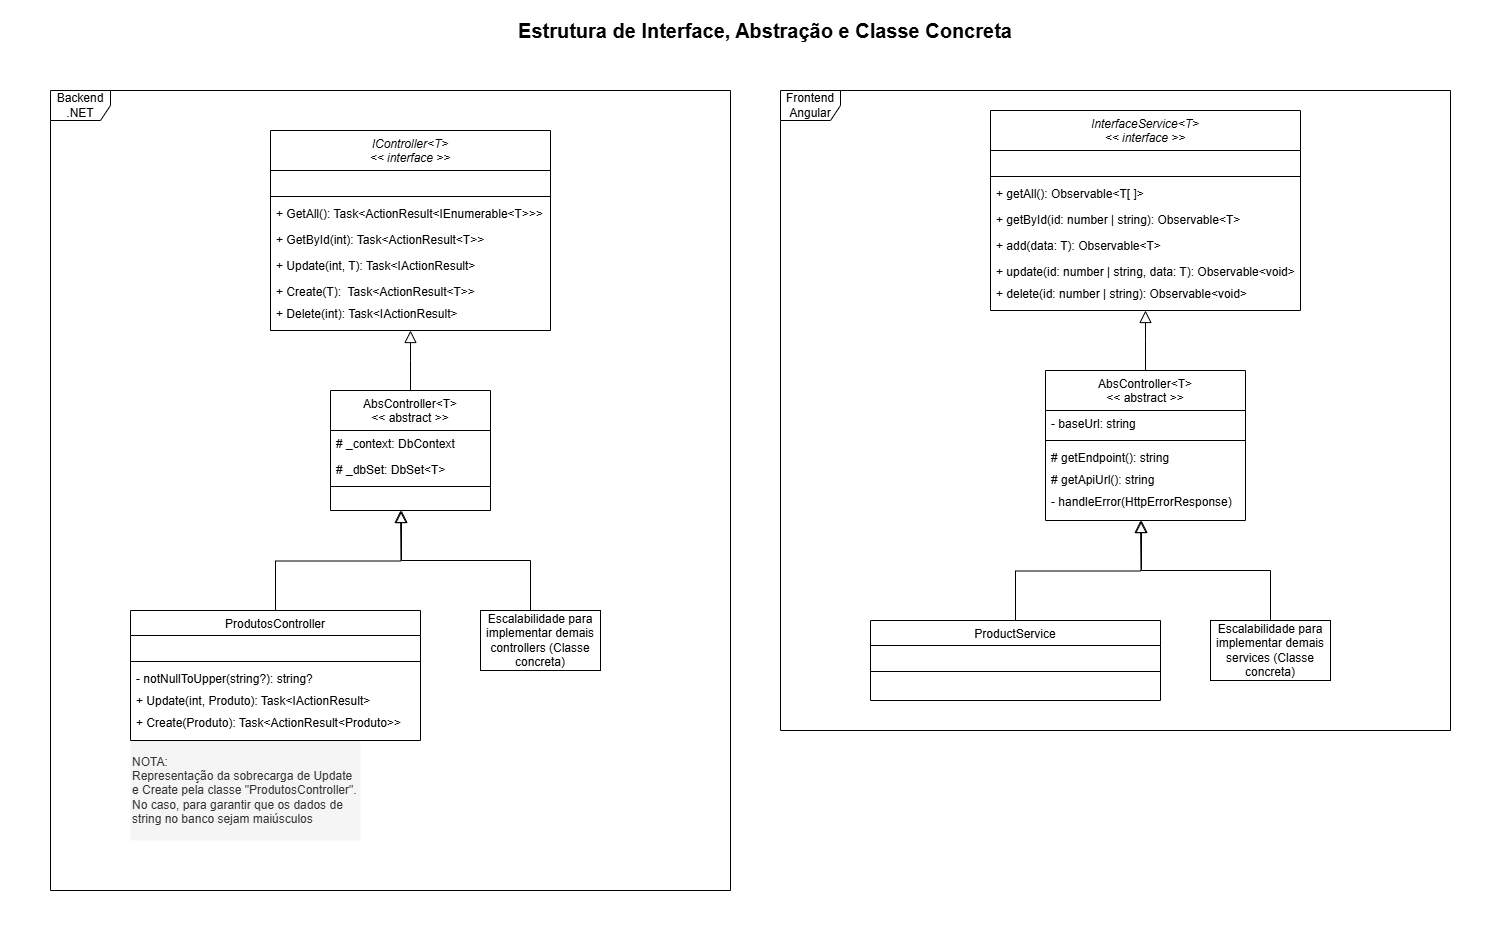

The diagram above was exported from draw.io. Its source (the exported page's mxGraphModel, read from the mxfile embedded in the PNG):
<mxGraphModel dx="2310" dy="1248" grid="1" gridSize="10" guides="1" tooltips="1" connect="1" arrows="1" fold="1" page="1" pageScale="1" pageWidth="827" pageHeight="1169" math="0" shadow="0">
  <root>
    <mxCell id="WIyWlLk6GJQsqaUBKTNV-0" />
    <mxCell id="WIyWlLk6GJQsqaUBKTNV-1" parent="WIyWlLk6GJQsqaUBKTNV-0" />
    <mxCell id="fw6rmPgtwcrNca1a7I4--61" value="" style="rounded=0;whiteSpace=wrap;html=1;fillColor=default;strokeColor=none;" vertex="1" parent="WIyWlLk6GJQsqaUBKTNV-1">
      <mxGeometry width="1490" height="930" as="geometry" />
    </mxCell>
    <mxCell id="fw6rmPgtwcrNca1a7I4--58" value="Backend&lt;br&gt;.NET" style="shape=umlFrame;whiteSpace=wrap;html=1;pointerEvents=0;" vertex="1" parent="WIyWlLk6GJQsqaUBKTNV-1">
      <mxGeometry x="50" y="90" width="680" height="800" as="geometry" />
    </mxCell>
    <mxCell id="fw6rmPgtwcrNca1a7I4--16" value="NOTA:&lt;br&gt;Representação da sobrecarga de Update e Create pela classe &quot;ProdutosController&quot;. No caso, para garantir que os dados de string no banco sejam maiúsculos" style="rounded=0;whiteSpace=wrap;html=1;fillColor=#f5f5f5;fontColor=#333333;strokeColor=none;align=left;" vertex="1" parent="WIyWlLk6GJQsqaUBKTNV-1">
      <mxGeometry x="130" y="740" width="230" height="100" as="geometry" />
    </mxCell>
    <mxCell id="zkfFHV4jXpPFQw0GAbJ--0" value="IController&lt;T&gt;&#10;&lt;&lt; interface &gt;&gt;" style="swimlane;fontStyle=2;align=center;verticalAlign=top;childLayout=stackLayout;horizontal=1;startSize=40;horizontalStack=0;resizeParent=1;resizeLast=0;collapsible=1;marginBottom=0;rounded=0;shadow=0;strokeWidth=1;" parent="WIyWlLk6GJQsqaUBKTNV-1" vertex="1">
      <mxGeometry x="270" y="130" width="280" height="200" as="geometry">
        <mxRectangle x="230" y="140" width="160" height="26" as="alternateBounds" />
      </mxGeometry>
    </mxCell>
    <mxCell id="fw6rmPgtwcrNca1a7I4--4" style="text;align=left;verticalAlign=top;spacingLeft=4;spacingRight=4;overflow=hidden;rotatable=0;points=[[0,0.5],[1,0.5]];portConstraint=eastwest;" vertex="1" parent="zkfFHV4jXpPFQw0GAbJ--0">
      <mxGeometry y="40" width="280" height="22" as="geometry" />
    </mxCell>
    <mxCell id="zkfFHV4jXpPFQw0GAbJ--4" value="" style="line;html=1;strokeWidth=1;align=left;verticalAlign=middle;spacingTop=-1;spacingLeft=3;spacingRight=3;rotatable=0;labelPosition=right;points=[];portConstraint=eastwest;" parent="zkfFHV4jXpPFQw0GAbJ--0" vertex="1">
      <mxGeometry y="62" width="280" height="8" as="geometry" />
    </mxCell>
    <mxCell id="zkfFHV4jXpPFQw0GAbJ--5" value="+ GetAll(): Task&lt;ActionResult&lt;IEnumerable&lt;T&gt;&gt;&gt;" style="text;align=left;verticalAlign=top;spacingLeft=4;spacingRight=4;overflow=hidden;rotatable=0;points=[[0,0.5],[1,0.5]];portConstraint=eastwest;" parent="zkfFHV4jXpPFQw0GAbJ--0" vertex="1">
      <mxGeometry y="70" width="280" height="26" as="geometry" />
    </mxCell>
    <mxCell id="fw6rmPgtwcrNca1a7I4--0" value="+ GetById(int): Task&lt;ActionResult&lt;T&gt;&gt;" style="text;align=left;verticalAlign=top;spacingLeft=4;spacingRight=4;overflow=hidden;rotatable=0;points=[[0,0.5],[1,0.5]];portConstraint=eastwest;" vertex="1" parent="zkfFHV4jXpPFQw0GAbJ--0">
      <mxGeometry y="96" width="280" height="26" as="geometry" />
    </mxCell>
    <mxCell id="fw6rmPgtwcrNca1a7I4--1" value="+ Update(int, T): Task&lt;IActionResult&gt;" style="text;align=left;verticalAlign=top;spacingLeft=4;spacingRight=4;overflow=hidden;rotatable=0;points=[[0,0.5],[1,0.5]];portConstraint=eastwest;" vertex="1" parent="zkfFHV4jXpPFQw0GAbJ--0">
      <mxGeometry y="122" width="280" height="26" as="geometry" />
    </mxCell>
    <mxCell id="fw6rmPgtwcrNca1a7I4--2" value="+ Create(T):  Task&lt;ActionResult&lt;T&gt;&gt;" style="text;align=left;verticalAlign=top;spacingLeft=4;spacingRight=4;overflow=hidden;rotatable=0;points=[[0,0.5],[1,0.5]];portConstraint=eastwest;" vertex="1" parent="zkfFHV4jXpPFQw0GAbJ--0">
      <mxGeometry y="148" width="280" height="22" as="geometry" />
    </mxCell>
    <mxCell id="fw6rmPgtwcrNca1a7I4--3" value="+ Delete(int): Task&lt;IActionResult&gt;" style="text;align=left;verticalAlign=top;spacingLeft=4;spacingRight=4;overflow=hidden;rotatable=0;points=[[0,0.5],[1,0.5]];portConstraint=eastwest;" vertex="1" parent="zkfFHV4jXpPFQw0GAbJ--0">
      <mxGeometry y="170" width="280" height="22" as="geometry" />
    </mxCell>
    <mxCell id="zkfFHV4jXpPFQw0GAbJ--6" value="AbsController&lt;T&gt;&#10;&lt;&lt; abstract &gt;&gt;" style="swimlane;fontStyle=0;align=center;verticalAlign=top;childLayout=stackLayout;horizontal=1;startSize=40;horizontalStack=0;resizeParent=1;resizeLast=0;collapsible=1;marginBottom=0;rounded=0;shadow=0;strokeWidth=1;" parent="WIyWlLk6GJQsqaUBKTNV-1" vertex="1">
      <mxGeometry x="330" y="390" width="160" height="120" as="geometry">
        <mxRectangle x="130" y="380" width="160" height="26" as="alternateBounds" />
      </mxGeometry>
    </mxCell>
    <mxCell id="zkfFHV4jXpPFQw0GAbJ--7" value="# _context: DbContext" style="text;align=left;verticalAlign=top;spacingLeft=4;spacingRight=4;overflow=hidden;rotatable=0;points=[[0,0.5],[1,0.5]];portConstraint=eastwest;" parent="zkfFHV4jXpPFQw0GAbJ--6" vertex="1">
      <mxGeometry y="40" width="160" height="26" as="geometry" />
    </mxCell>
    <mxCell id="zkfFHV4jXpPFQw0GAbJ--8" value="# _dbSet: DbSet&lt;T&gt;" style="text;align=left;verticalAlign=top;spacingLeft=4;spacingRight=4;overflow=hidden;rotatable=0;points=[[0,0.5],[1,0.5]];portConstraint=eastwest;rounded=0;shadow=0;html=0;" parent="zkfFHV4jXpPFQw0GAbJ--6" vertex="1">
      <mxGeometry y="66" width="160" height="26" as="geometry" />
    </mxCell>
    <mxCell id="zkfFHV4jXpPFQw0GAbJ--9" value="" style="line;html=1;strokeWidth=1;align=left;verticalAlign=middle;spacingTop=-1;spacingLeft=3;spacingRight=3;rotatable=0;labelPosition=right;points=[];portConstraint=eastwest;" parent="zkfFHV4jXpPFQw0GAbJ--6" vertex="1">
      <mxGeometry y="92" width="160" height="8" as="geometry" />
    </mxCell>
    <mxCell id="zkfFHV4jXpPFQw0GAbJ--12" value="" style="endArrow=block;endSize=10;endFill=0;shadow=0;strokeWidth=1;rounded=0;curved=0;edgeStyle=elbowEdgeStyle;elbow=vertical;" parent="WIyWlLk6GJQsqaUBKTNV-1" source="zkfFHV4jXpPFQw0GAbJ--6" target="zkfFHV4jXpPFQw0GAbJ--0" edge="1">
      <mxGeometry width="160" relative="1" as="geometry">
        <mxPoint x="250" y="333" as="sourcePoint" />
        <mxPoint x="250" y="333" as="targetPoint" />
      </mxGeometry>
    </mxCell>
    <mxCell id="fw6rmPgtwcrNca1a7I4--13" style="edgeStyle=orthogonalEdgeStyle;rounded=0;orthogonalLoop=1;jettySize=auto;html=1;shadow=0;strokeColor=default;strokeWidth=1;align=center;verticalAlign=middle;fontFamily=Helvetica;fontSize=11;fontColor=default;labelBackgroundColor=default;elbow=vertical;endArrow=block;endFill=0;endSize=10;curved=0;" edge="1" parent="WIyWlLk6GJQsqaUBKTNV-1" source="fw6rmPgtwcrNca1a7I4--5">
      <mxGeometry relative="1" as="geometry">
        <mxPoint x="400" y="510" as="targetPoint" />
      </mxGeometry>
    </mxCell>
    <mxCell id="fw6rmPgtwcrNca1a7I4--5" value="ProdutosController" style="swimlane;fontStyle=0;align=center;verticalAlign=top;childLayout=stackLayout;horizontal=1;startSize=25;horizontalStack=0;resizeParent=1;resizeLast=0;collapsible=1;marginBottom=0;rounded=0;shadow=0;strokeWidth=1;" vertex="1" parent="WIyWlLk6GJQsqaUBKTNV-1">
      <mxGeometry x="130" y="610" width="290" height="130" as="geometry">
        <mxRectangle x="130" y="380" width="160" height="26" as="alternateBounds" />
      </mxGeometry>
    </mxCell>
    <mxCell id="fw6rmPgtwcrNca1a7I4--17" style="text;align=left;verticalAlign=top;spacingLeft=4;spacingRight=4;overflow=hidden;rotatable=0;points=[[0,0.5],[1,0.5]];portConstraint=eastwest;" vertex="1" parent="fw6rmPgtwcrNca1a7I4--5">
      <mxGeometry y="25" width="290" height="22" as="geometry" />
    </mxCell>
    <mxCell id="fw6rmPgtwcrNca1a7I4--8" value="" style="line;html=1;strokeWidth=1;align=left;verticalAlign=middle;spacingTop=-1;spacingLeft=3;spacingRight=3;rotatable=0;labelPosition=right;points=[];portConstraint=eastwest;" vertex="1" parent="fw6rmPgtwcrNca1a7I4--5">
      <mxGeometry y="47" width="290" height="8" as="geometry" />
    </mxCell>
    <mxCell id="fw6rmPgtwcrNca1a7I4--9" value="- notNullToUpper(string?): string?" style="text;align=left;verticalAlign=top;spacingLeft=4;spacingRight=4;overflow=hidden;rotatable=0;points=[[0,0.5],[1,0.5]];portConstraint=eastwest;" vertex="1" parent="fw6rmPgtwcrNca1a7I4--5">
      <mxGeometry y="55" width="290" height="22" as="geometry" />
    </mxCell>
    <mxCell id="fw6rmPgtwcrNca1a7I4--10" value="+ Update(int, Produto): Task&lt;IActionResult&gt;" style="text;align=left;verticalAlign=top;spacingLeft=4;spacingRight=4;overflow=hidden;rotatable=0;points=[[0,0.5],[1,0.5]];portConstraint=eastwest;" vertex="1" parent="fw6rmPgtwcrNca1a7I4--5">
      <mxGeometry y="77" width="290" height="22" as="geometry" />
    </mxCell>
    <mxCell id="fw6rmPgtwcrNca1a7I4--11" value="+ Create(Produto): Task&lt;ActionResult&lt;Produto&gt;&gt;" style="text;align=left;verticalAlign=top;spacingLeft=4;spacingRight=4;overflow=hidden;rotatable=0;points=[[0,0.5],[1,0.5]];portConstraint=eastwest;" vertex="1" parent="fw6rmPgtwcrNca1a7I4--5">
      <mxGeometry y="99" width="290" height="22" as="geometry" />
    </mxCell>
    <mxCell id="fw6rmPgtwcrNca1a7I4--25" style="edgeStyle=orthogonalEdgeStyle;rounded=0;orthogonalLoop=1;jettySize=auto;html=1;shadow=0;strokeColor=default;strokeWidth=1;align=center;verticalAlign=middle;fontFamily=Helvetica;fontSize=11;fontColor=default;labelBackgroundColor=default;elbow=vertical;endArrow=block;endFill=0;endSize=10;curved=0;" edge="1" parent="WIyWlLk6GJQsqaUBKTNV-1" source="fw6rmPgtwcrNca1a7I4--24">
      <mxGeometry relative="1" as="geometry">
        <mxPoint x="400" y="510" as="targetPoint" />
        <Array as="points">
          <mxPoint x="530" y="560" />
          <mxPoint x="401" y="560" />
        </Array>
      </mxGeometry>
    </mxCell>
    <mxCell id="fw6rmPgtwcrNca1a7I4--24" value="Escalabilidade para implementar demais controllers (Classe concreta)" style="rounded=0;whiteSpace=wrap;html=1;" vertex="1" parent="WIyWlLk6GJQsqaUBKTNV-1">
      <mxGeometry x="480" y="610" width="120" height="60" as="geometry" />
    </mxCell>
    <mxCell id="fw6rmPgtwcrNca1a7I4--27" value="InterfaceService&lt;T&gt;&#10;&lt;&lt; interface &gt;&gt;" style="swimlane;fontStyle=2;align=center;verticalAlign=top;childLayout=stackLayout;horizontal=1;startSize=40;horizontalStack=0;resizeParent=1;resizeLast=0;collapsible=1;marginBottom=0;rounded=0;shadow=0;strokeWidth=1;" vertex="1" parent="WIyWlLk6GJQsqaUBKTNV-1">
      <mxGeometry x="990" y="110" width="310" height="200" as="geometry">
        <mxRectangle x="230" y="140" width="160" height="26" as="alternateBounds" />
      </mxGeometry>
    </mxCell>
    <mxCell id="fw6rmPgtwcrNca1a7I4--28" style="text;align=left;verticalAlign=top;spacingLeft=4;spacingRight=4;overflow=hidden;rotatable=0;points=[[0,0.5],[1,0.5]];portConstraint=eastwest;" vertex="1" parent="fw6rmPgtwcrNca1a7I4--27">
      <mxGeometry y="40" width="310" height="22" as="geometry" />
    </mxCell>
    <mxCell id="fw6rmPgtwcrNca1a7I4--29" value="" style="line;html=1;strokeWidth=1;align=left;verticalAlign=middle;spacingTop=-1;spacingLeft=3;spacingRight=3;rotatable=0;labelPosition=right;points=[];portConstraint=eastwest;" vertex="1" parent="fw6rmPgtwcrNca1a7I4--27">
      <mxGeometry y="62" width="310" height="8" as="geometry" />
    </mxCell>
    <mxCell id="fw6rmPgtwcrNca1a7I4--30" value="+ getAll(): Observable&lt;T[ ]&gt;" style="text;align=left;verticalAlign=top;spacingLeft=4;spacingRight=4;overflow=hidden;rotatable=0;points=[[0,0.5],[1,0.5]];portConstraint=eastwest;" vertex="1" parent="fw6rmPgtwcrNca1a7I4--27">
      <mxGeometry y="70" width="310" height="26" as="geometry" />
    </mxCell>
    <mxCell id="fw6rmPgtwcrNca1a7I4--31" value="+ getById(id: number | string): Observable&lt;T&gt;" style="text;align=left;verticalAlign=top;spacingLeft=4;spacingRight=4;overflow=hidden;rotatable=0;points=[[0,0.5],[1,0.5]];portConstraint=eastwest;" vertex="1" parent="fw6rmPgtwcrNca1a7I4--27">
      <mxGeometry y="96" width="310" height="26" as="geometry" />
    </mxCell>
    <mxCell id="fw6rmPgtwcrNca1a7I4--32" value="+ add(data: T): Observable&lt;T&gt;" style="text;align=left;verticalAlign=top;spacingLeft=4;spacingRight=4;overflow=hidden;rotatable=0;points=[[0,0.5],[1,0.5]];portConstraint=eastwest;" vertex="1" parent="fw6rmPgtwcrNca1a7I4--27">
      <mxGeometry y="122" width="310" height="26" as="geometry" />
    </mxCell>
    <mxCell id="fw6rmPgtwcrNca1a7I4--33" value="+ update(id: number | string, data: T): Observable&lt;void&gt;" style="text;align=left;verticalAlign=top;spacingLeft=4;spacingRight=4;overflow=hidden;rotatable=0;points=[[0,0.5],[1,0.5]];portConstraint=eastwest;" vertex="1" parent="fw6rmPgtwcrNca1a7I4--27">
      <mxGeometry y="148" width="310" height="22" as="geometry" />
    </mxCell>
    <mxCell id="fw6rmPgtwcrNca1a7I4--34" value="+ delete(id: number | string): Observable&lt;void&gt;" style="text;align=left;verticalAlign=top;spacingLeft=4;spacingRight=4;overflow=hidden;rotatable=0;points=[[0,0.5],[1,0.5]];portConstraint=eastwest;" vertex="1" parent="fw6rmPgtwcrNca1a7I4--27">
      <mxGeometry y="170" width="310" height="22" as="geometry" />
    </mxCell>
    <mxCell id="fw6rmPgtwcrNca1a7I4--35" value="AbsController&lt;T&gt;&#10;&lt;&lt; abstract &gt;&gt;" style="swimlane;fontStyle=0;align=center;verticalAlign=top;childLayout=stackLayout;horizontal=1;startSize=40;horizontalStack=0;resizeParent=1;resizeLast=0;collapsible=1;marginBottom=0;rounded=0;shadow=0;strokeWidth=1;" vertex="1" parent="WIyWlLk6GJQsqaUBKTNV-1">
      <mxGeometry x="1045" y="370" width="200" height="150" as="geometry">
        <mxRectangle x="130" y="380" width="160" height="26" as="alternateBounds" />
      </mxGeometry>
    </mxCell>
    <mxCell id="fw6rmPgtwcrNca1a7I4--36" value="- baseUrl: string" style="text;align=left;verticalAlign=top;spacingLeft=4;spacingRight=4;overflow=hidden;rotatable=0;points=[[0,0.5],[1,0.5]];portConstraint=eastwest;" vertex="1" parent="fw6rmPgtwcrNca1a7I4--35">
      <mxGeometry y="40" width="200" height="26" as="geometry" />
    </mxCell>
    <mxCell id="fw6rmPgtwcrNca1a7I4--38" value="" style="line;html=1;strokeWidth=1;align=left;verticalAlign=middle;spacingTop=-1;spacingLeft=3;spacingRight=3;rotatable=0;labelPosition=right;points=[];portConstraint=eastwest;" vertex="1" parent="fw6rmPgtwcrNca1a7I4--35">
      <mxGeometry y="66" width="200" height="8" as="geometry" />
    </mxCell>
    <mxCell id="fw6rmPgtwcrNca1a7I4--50" value="# getEndpoint(): string" style="text;align=left;verticalAlign=top;spacingLeft=4;spacingRight=4;overflow=hidden;rotatable=0;points=[[0,0.5],[1,0.5]];portConstraint=eastwest;" vertex="1" parent="fw6rmPgtwcrNca1a7I4--35">
      <mxGeometry y="74" width="200" height="22" as="geometry" />
    </mxCell>
    <mxCell id="fw6rmPgtwcrNca1a7I4--51" value="# getApiUrl(): string" style="text;align=left;verticalAlign=top;spacingLeft=4;spacingRight=4;overflow=hidden;rotatable=0;points=[[0,0.5],[1,0.5]];portConstraint=eastwest;" vertex="1" parent="fw6rmPgtwcrNca1a7I4--35">
      <mxGeometry y="96" width="200" height="22" as="geometry" />
    </mxCell>
    <mxCell id="fw6rmPgtwcrNca1a7I4--53" value="- handleError(HttpErrorResponse)" style="text;align=left;verticalAlign=top;spacingLeft=4;spacingRight=4;overflow=hidden;rotatable=0;points=[[0,0.5],[1,0.5]];portConstraint=eastwest;" vertex="1" parent="fw6rmPgtwcrNca1a7I4--35">
      <mxGeometry y="118" width="200" height="22" as="geometry" />
    </mxCell>
    <mxCell id="fw6rmPgtwcrNca1a7I4--39" value="" style="endArrow=block;endSize=10;endFill=0;shadow=0;strokeWidth=1;rounded=0;curved=0;edgeStyle=elbowEdgeStyle;elbow=vertical;" edge="1" parent="WIyWlLk6GJQsqaUBKTNV-1" source="fw6rmPgtwcrNca1a7I4--35" target="fw6rmPgtwcrNca1a7I4--27">
      <mxGeometry width="160" relative="1" as="geometry">
        <mxPoint x="970" y="313" as="sourcePoint" />
        <mxPoint x="970" y="313" as="targetPoint" />
      </mxGeometry>
    </mxCell>
    <mxCell id="fw6rmPgtwcrNca1a7I4--54" style="edgeStyle=orthogonalEdgeStyle;rounded=0;orthogonalLoop=1;jettySize=auto;html=1;shadow=0;strokeColor=default;strokeWidth=1;align=center;verticalAlign=middle;fontFamily=Helvetica;fontSize=11;fontColor=default;labelBackgroundColor=default;elbow=vertical;endArrow=block;endFill=0;endSize=10;curved=0;" edge="1" parent="WIyWlLk6GJQsqaUBKTNV-1" source="fw6rmPgtwcrNca1a7I4--41">
      <mxGeometry relative="1" as="geometry">
        <mxPoint x="1139.9999999999998" y="520" as="targetPoint" />
      </mxGeometry>
    </mxCell>
    <mxCell id="fw6rmPgtwcrNca1a7I4--41" value="ProductService" style="swimlane;fontStyle=0;align=center;verticalAlign=top;childLayout=stackLayout;horizontal=1;startSize=25;horizontalStack=0;resizeParent=1;resizeLast=0;collapsible=1;marginBottom=0;rounded=0;shadow=0;strokeWidth=1;" vertex="1" parent="WIyWlLk6GJQsqaUBKTNV-1">
      <mxGeometry x="870" y="620" width="290" height="80" as="geometry">
        <mxRectangle x="130" y="380" width="160" height="26" as="alternateBounds" />
      </mxGeometry>
    </mxCell>
    <mxCell id="fw6rmPgtwcrNca1a7I4--42" style="text;align=left;verticalAlign=top;spacingLeft=4;spacingRight=4;overflow=hidden;rotatable=0;points=[[0,0.5],[1,0.5]];portConstraint=eastwest;" vertex="1" parent="fw6rmPgtwcrNca1a7I4--41">
      <mxGeometry y="25" width="290" height="22" as="geometry" />
    </mxCell>
    <mxCell id="fw6rmPgtwcrNca1a7I4--43" value="" style="line;html=1;strokeWidth=1;align=left;verticalAlign=middle;spacingTop=-1;spacingLeft=3;spacingRight=3;rotatable=0;labelPosition=right;points=[];portConstraint=eastwest;" vertex="1" parent="fw6rmPgtwcrNca1a7I4--41">
      <mxGeometry y="47" width="290" height="8" as="geometry" />
    </mxCell>
    <mxCell id="fw6rmPgtwcrNca1a7I4--55" style="edgeStyle=orthogonalEdgeStyle;rounded=0;orthogonalLoop=1;jettySize=auto;html=1;shadow=0;strokeColor=default;strokeWidth=1;align=center;verticalAlign=middle;fontFamily=Helvetica;fontSize=11;fontColor=default;labelBackgroundColor=default;elbow=vertical;endArrow=block;endFill=0;endSize=10;curved=0;" edge="1" parent="WIyWlLk6GJQsqaUBKTNV-1" source="fw6rmPgtwcrNca1a7I4--48">
      <mxGeometry relative="1" as="geometry">
        <mxPoint x="1139.9999999999998" y="520" as="targetPoint" />
        <Array as="points">
          <mxPoint x="1270" y="570" />
          <mxPoint x="1141" y="570" />
          <mxPoint x="1141" y="520" />
        </Array>
      </mxGeometry>
    </mxCell>
    <mxCell id="fw6rmPgtwcrNca1a7I4--48" value="Escalabilidade para implementar demais services (Classe concreta)" style="rounded=0;whiteSpace=wrap;html=1;" vertex="1" parent="WIyWlLk6GJQsqaUBKTNV-1">
      <mxGeometry x="1210" y="620" width="120" height="60" as="geometry" />
    </mxCell>
    <mxCell id="fw6rmPgtwcrNca1a7I4--60" value="Frontend&lt;div&gt;Angular&lt;/div&gt;" style="shape=umlFrame;whiteSpace=wrap;html=1;pointerEvents=0;" vertex="1" parent="WIyWlLk6GJQsqaUBKTNV-1">
      <mxGeometry x="780" y="90" width="670" height="640" as="geometry" />
    </mxCell>
    <mxCell id="fw6rmPgtwcrNca1a7I4--62" value="Estrutura de Interface, Abstração e Classe Concreta" style="text;html=1;align=center;verticalAlign=middle;whiteSpace=wrap;rounded=0;fontStyle=1;fontSize=20;" vertex="1" parent="WIyWlLk6GJQsqaUBKTNV-1">
      <mxGeometry x="500" width="530" height="60" as="geometry" />
    </mxCell>
  </root>
</mxGraphModel>